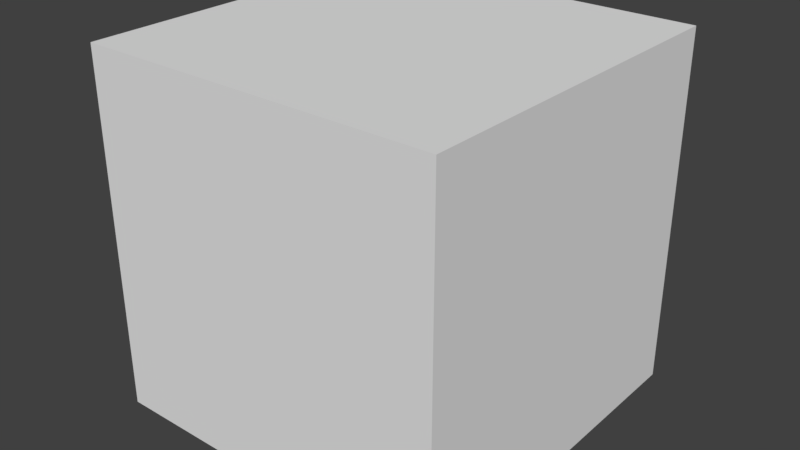 # Source: cudeTest.blend  (saved by Blender 2.77.0; exported with 4.5.12 LTS)
import bpy
from mathutils import Matrix  # noqa: F401  (used for matrix-valued properties, if any)

bpy.ops.wm.read_factory_settings(use_empty=True)
scene = bpy.context.scene
scene.name = 'Scene'

# ---- collections
col_collection_1 = bpy.data.collections.new('Collection 1'); scene.collection.children.link(col_collection_1)

# ---- world
world_world = bpy.data.worlds.new('World'); scene.world = world_world
world_world.color = (0.05088, 0.05088, 0.05088)
world_world.use_sun_shadow = False
world_world.sun_shadow_jitter_overblur = 0.0
world_world.cycles.sampling_method = 'MANUAL'

# ---- meshes
me_cube_001 = bpy.data.meshes.new('Cube.001')
me_cube_001.from_pydata([(-1.0, -1.0, -0.01119), (-1.0, -1.0, 1.989), (-1.0, 1.0, -0.01119), (-1.0, 1.0, 1.989), (1.0, -1.0, -0.01119), (1.0, -1.0, 1.989), (1.0, 1.0, -0.01119), (1.0, 1.0, 1.989)], [], [(1, 3, 2, 0), (3, 7, 6, 2), (7, 5, 4, 6), (5, 1, 0, 4), (0, 2, 6, 4), (5, 7, 3, 1)])
me_cube_001.use_remesh_preserve_volume = False
me_cube_001.use_remesh_preserve_attributes = False
me_cube_001.use_mirror_vertex_groups = False
me_cube_001.update()

# ---- objects
ob_cube = bpy.data.objects.new('Cube', me_cube_001)

# ---- transforms, parenting, visibility, modifiers, constraints
ob_cube.location = (0.0, 0.0, 0.0)
ob_cube.rotation_euler = (-1.571, 0.0, 0.0)
ob_cube.lineart.crease_threshold = 0.0

# ---- collection membership
col_collection_1.objects.link(ob_cube)

# ---- scene / render settings (as saved in the file)
scene.frame_start = 1; scene.frame_end = 250; scene.frame_set(1)
scene.render.engine = 'BLENDER_EEVEE_NEXT'
scene.render.resolution_percentage = 50
scene.render.dither_intensity = 0.0
scene.cycles.use_denoising = False
scene.cycles.samples = 128
scene.cycles.sampling_pattern = 'TABULATED_SOBOL'
scene.cycles.light_sampling_threshold = 0.0
scene.cycles.use_adaptive_sampling = False
scene.cycles.use_light_tree = False
scene.cycles.blur_glossy = 0.0
scene.cycles.sample_clamp_indirect = 0.0
scene.view_settings.view_transform = 'Standard'
bpy.context.view_layer.update()

# ---- added for rendering (the .blend has no active camera and no usable light): camera, sun
cam_auto = bpy.data.cameras.new('AutoCamera')
cam_auto.lens = 50.0
cam_auto.sensor_width = 36.0
cam_auto.clip_end = 1000.0
ob_auto_camera = bpy.data.objects.new('AutoCamera', cam_auto)
scene.collection.objects.link(ob_auto_camera)
ob_auto_camera.location = (3.20507, -2.85728, 2.56406)
ob_auto_camera.rotation_euler = (1.09748, -7.21219e-08, 0.694738)
scene.camera = ob_auto_camera
light_auto_sun = bpy.data.lights.new('AutoSun', 'SUN')
light_auto_sun.energy = 3.0
light_auto_sun.angle = 0.0523599
ob_auto_sun = bpy.data.objects.new('AutoSun', light_auto_sun)
scene.collection.objects.link(ob_auto_sun)
ob_auto_sun.rotation_euler = (0.872665, 0.174533, 0.523599)
bpy.context.view_layer.update()
